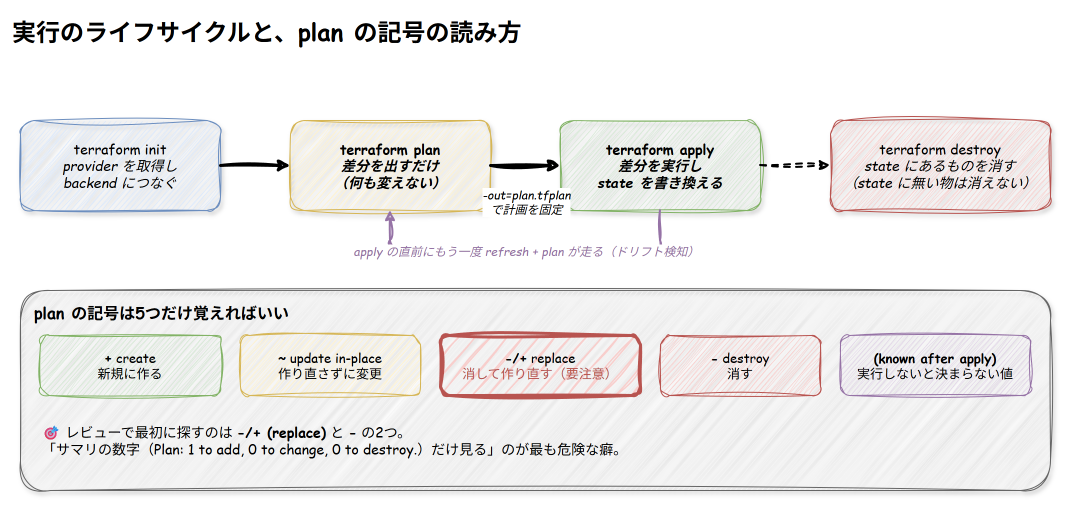

The diagram above was exported from draw.io. Its source (the exported page's mxGraphModel, read from the mxfile embedded in the PNG):
<mxGraphModel dx="1100" dy="800" grid="0" gridSize="10" guides="1" tooltips="1" connect="1" arrows="1" fold="1" page="0" pageScale="1" pageWidth="1180" pageHeight="520" math="0" shadow="0">
  <root>
    <mxCell id="0" />
    <mxCell id="1" parent="0" />
    <mxCell id="title" value="実行のライフサイクルと、plan の記号の読み方" style="text;html=1;align=left;verticalAlign=top;fontSize=24;fontStyle=1;fontFamily=Comic Sans MS;" vertex="1" parent="1">
      <mxGeometry x="30" y="10" width="700" height="36" as="geometry" />
    </mxCell>
    <mxCell id="s1" value="terraform init&#10;&lt;i&gt;provider を取得し&lt;br&gt;backend につなぐ&lt;/i&gt;" style="rounded=1;whiteSpace=wrap;html=1;fillColor=#dae8fc;strokeColor=#6c8ebf;fontFamily=Comic Sans MS;sketch=1;curveFitting=1;jiggle=2;shadow=1;fontSize=14;" vertex="1" parent="1">
      <mxGeometry x="40" y="120" width="200" height="90" as="geometry" />
    </mxCell>
    <mxCell id="s2" value="terraform plan&#10;&lt;i&gt;差分を出すだけ&lt;br&gt;（何も変えない）&lt;/i&gt;" style="rounded=1;whiteSpace=wrap;html=1;fillColor=#fff2cc;strokeColor=#d6b656;fontFamily=Comic Sans MS;sketch=1;curveFitting=1;jiggle=2;shadow=1;fontSize=14;fontStyle=1;" vertex="1" parent="1">
      <mxGeometry x="310" y="120" width="200" height="90" as="geometry" />
    </mxCell>
    <mxCell id="s3" value="terraform apply&#10;&lt;i&gt;差分を実行し&lt;br&gt;state を書き換える&lt;/i&gt;" style="rounded=1;whiteSpace=wrap;html=1;fillColor=#d5e8d4;strokeColor=#82b366;fontFamily=Comic Sans MS;sketch=1;curveFitting=1;jiggle=2;shadow=1;fontSize=14;fontStyle=1;" vertex="1" parent="1">
      <mxGeometry x="580" y="120" width="200" height="90" as="geometry" />
    </mxCell>
    <mxCell id="s4" value="terraform destroy&#10;&lt;i&gt;state にあるものを消す&lt;br&gt;（state に無い物は消えない）&lt;/i&gt;" style="rounded=1;whiteSpace=wrap;html=1;fillColor=#f8cecc;strokeColor=#b85450;fontFamily=Comic Sans MS;sketch=1;curveFitting=1;jiggle=2;shadow=1;fontSize=14;" vertex="1" parent="1">
      <mxGeometry x="850" y="120" width="220" height="90" as="geometry" />
    </mxCell>
    <mxCell id="e12" style="edgeStyle=orthogonalEdgeStyle;rounded=0;html=1;fontFamily=Comic Sans MS;sketch=1;curveFitting=1;jiggle=2;strokeWidth=3;" edge="1" parent="1" source="s1" target="s2">
      <mxGeometry relative="1" as="geometry" />
    </mxCell>
    <mxCell id="e23" style="edgeStyle=orthogonalEdgeStyle;rounded=0;html=1;fontFamily=Comic Sans MS;sketch=1;curveFitting=1;jiggle=2;strokeWidth=3;" edge="1" parent="1" source="s2" target="s3">
      <mxGeometry relative="1" as="geometry" />
    </mxCell>
    <mxCell id="e23l" value="-out=plan.tfplan&#10;で計画を固定" style="edgeLabel;html=1;align=center;verticalAlign=middle;resizable=0;points=[];fontSize=12;fontFamily=Comic Sans MS;fontStyle=2;labelBackgroundColor=#FFFFFF;" vertex="1" connectable="0" parent="e23">
      <mxGeometry relative="1" y="-36" as="geometry" />
    </mxCell>
    <mxCell id="e34" style="edgeStyle=orthogonalEdgeStyle;rounded=0;html=1;fontFamily=Comic Sans MS;sketch=1;curveFitting=1;jiggle=2;strokeWidth=2;dashed=1;" edge="1" parent="1" source="s3" target="s4">
      <mxGeometry relative="1" as="geometry" />
    </mxCell>
    <mxCell id="loop" style="edgeStyle=orthogonalEdgeStyle;rounded=1;html=1;fontFamily=Comic Sans MS;sketch=1;curveFitting=1;jiggle=2;strokeWidth=2;strokeColor=#9673A6;exitX=0.5;exitY=1;exitDx=0;exitDy=0;entryX=0.5;entryY=1;entryDx=0;entryDy=0;" edge="1" parent="1" source="s3" target="s2">
      <mxGeometry relative="1" as="geometry">
        <Array as="points">
          <mxPoint x="680" y="250" />
          <mxPoint x="410" y="250" />
        </Array>
      </mxGeometry>
    </mxCell>
    <mxCell id="loopl" value="apply の直前にもう一度 refresh + plan が走る（ドリフト検知）" style="edgeLabel;html=1;align=center;verticalAlign=middle;resizable=0;points=[];fontSize=12;fontFamily=Comic Sans MS;fontStyle=2;fontColor=#9673A6;labelBackgroundColor=#FFFFFF;" vertex="1" connectable="0" parent="loop">
      <mxGeometry relative="1" as="geometry" />
    </mxCell>
    <mxCell id="legend" value="&lt;b&gt;plan の記号は5つだけ覚えればいい&lt;/b&gt;" style="rounded=1;whiteSpace=wrap;html=1;fillColor=#f5f5f5;strokeColor=#666666;fontFamily=Comic Sans MS;sketch=1;curveFitting=1;jiggle=2;shadow=1;fontSize=16;verticalAlign=top;align=left;spacingLeft=12;spacingTop=6;container=0;" vertex="1" parent="1">
      <mxGeometry x="40" y="290" width="1030" height="200" as="geometry" />
    </mxCell>
    <mxCell id="lg1" value="&lt;b&gt;+&lt;/b&gt;  create&#10;新規に作る" style="rounded=1;whiteSpace=wrap;html=1;fillColor=#d5e8d4;strokeColor=#82b366;fontFamily=Comic Sans MS;sketch=1;curveFitting=1;jiggle=2;fontSize=13;" vertex="1" parent="1">
      <mxGeometry x="60" y="335" width="180" height="60" as="geometry" />
    </mxCell>
    <mxCell id="lg2" value="&lt;b&gt;~&lt;/b&gt;  update in-place&#10;作り直さずに変更" style="rounded=1;whiteSpace=wrap;html=1;fillColor=#fff2cc;strokeColor=#d6b656;fontFamily=Comic Sans MS;sketch=1;curveFitting=1;jiggle=2;fontSize=13;" vertex="1" parent="1">
      <mxGeometry x="260" y="335" width="180" height="60" as="geometry" />
    </mxCell>
    <mxCell id="lg3" value="&lt;b&gt;-/+&lt;/b&gt;  replace&#10;&lt;font color=&quot;#B85450&quot;&gt;消して作り直す（要注意）&lt;/font&gt;" style="rounded=1;whiteSpace=wrap;html=1;fillColor=#f8cecc;strokeColor=#b85450;fontFamily=Comic Sans MS;sketch=1;curveFitting=1;jiggle=2;fontSize=13;strokeWidth=3;" vertex="1" parent="1">
      <mxGeometry x="460" y="335" width="200" height="60" as="geometry" />
    </mxCell>
    <mxCell id="lg4" value="&lt;b&gt;-&lt;/b&gt;  destroy&#10;消す" style="rounded=1;whiteSpace=wrap;html=1;fillColor=#f8cecc;strokeColor=#b85450;fontFamily=Comic Sans MS;sketch=1;curveFitting=1;jiggle=2;fontSize=13;" vertex="1" parent="1">
      <mxGeometry x="680" y="335" width="160" height="60" as="geometry" />
    </mxCell>
    <mxCell id="lg5" value="&lt;b&gt;(known after apply)&lt;/b&gt;&#10;実行しないと決まらない値" style="rounded=1;whiteSpace=wrap;html=1;fillColor=#e1d5e7;strokeColor=#9673a6;fontFamily=Comic Sans MS;sketch=1;curveFitting=1;jiggle=2;fontSize=13;" vertex="1" parent="1">
      <mxGeometry x="860" y="335" width="190" height="60" as="geometry" />
    </mxCell>
    <mxCell id="lgnote" value="🎯 レビューで最初に探すのは &lt;b&gt;-/+ (replace)&lt;/b&gt; と &lt;b&gt;-&lt;/b&gt; の2つ。&#10;「サマリの数字（Plan: 1 to add, 0 to change, 0 to destroy.）だけ見る」のが最も危険な癖。" style="text;html=1;align=left;verticalAlign=middle;fontSize=14;fontFamily=Comic Sans MS;" vertex="1" parent="1">
      <mxGeometry x="60" y="410" width="990" height="60" as="geometry" />
    </mxCell>
  </root>
</mxGraphModel>